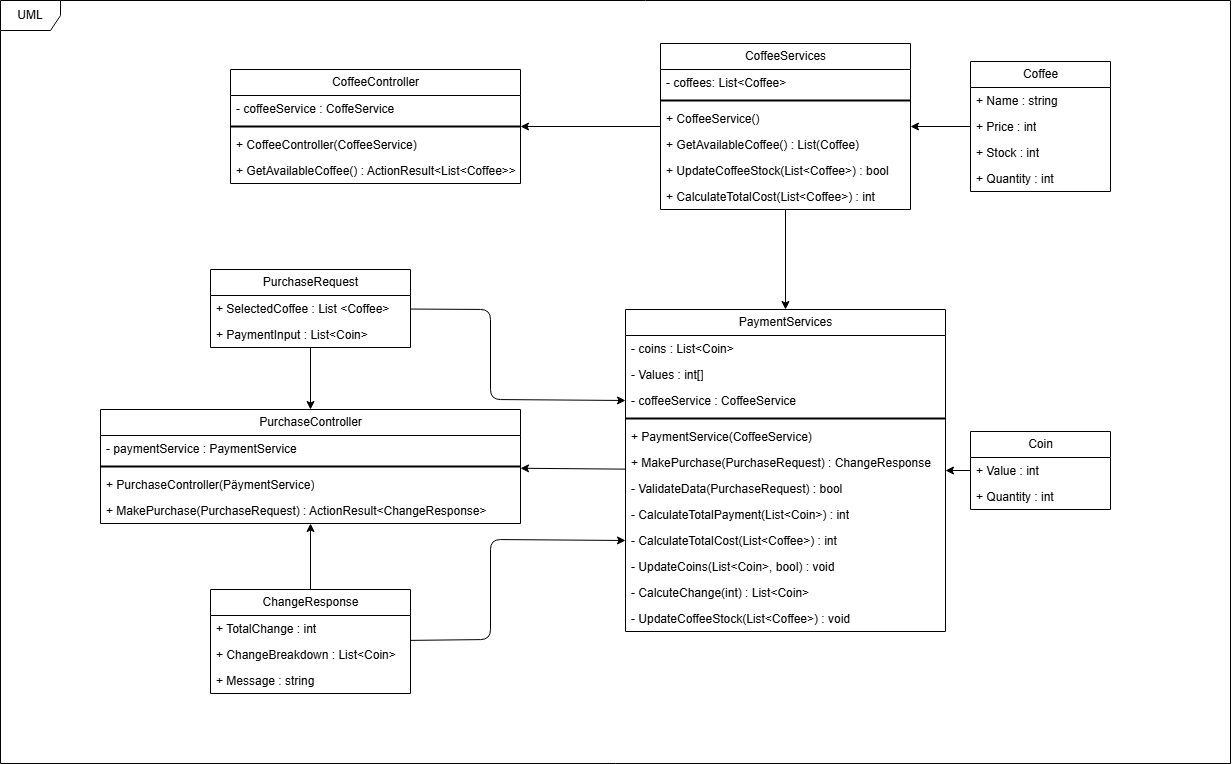

The diagram above was exported from draw.io. Its source (the exported page's mxGraphModel, read from the mxfile embedded in the PNG):
<mxGraphModel dx="2845" dy="995" grid="1" gridSize="10" guides="1" tooltips="1" connect="1" arrows="1" fold="1" page="1" pageScale="1" pageWidth="850" pageHeight="1100" math="0" shadow="0">
  <root>
    <mxCell id="0" />
    <mxCell id="1" parent="0" />
    <mxCell id="52" style="edgeStyle=none;html=1;" parent="1" source="3" target="23" edge="1">
      <mxGeometry relative="1" as="geometry" />
    </mxCell>
    <mxCell id="53" style="edgeStyle=none;html=1;" parent="1" source="3" target="7" edge="1">
      <mxGeometry relative="1" as="geometry" />
    </mxCell>
    <mxCell id="3" value="CoffeeServices" style="swimlane;fontStyle=0;childLayout=stackLayout;horizontal=1;startSize=26;fillColor=none;horizontalStack=0;resizeParent=1;resizeParentMax=0;resizeLast=0;collapsible=1;marginBottom=0;html=1;" parent="1" vertex="1">
      <mxGeometry x="60" y="240" width="250" height="166" as="geometry" />
    </mxCell>
    <mxCell id="4" value="- coffees: List&amp;lt;Coffee&amp;gt;" style="text;strokeColor=none;fillColor=none;align=left;verticalAlign=top;spacingLeft=4;spacingRight=4;overflow=hidden;rotatable=0;points=[[0,0.5],[1,0.5]];portConstraint=eastwest;whiteSpace=wrap;html=1;" parent="3" vertex="1">
      <mxGeometry y="26" width="250" height="26" as="geometry" />
    </mxCell>
    <mxCell id="46" value="" style="line;strokeWidth=2;html=1;" parent="3" vertex="1">
      <mxGeometry y="52" width="250" height="10" as="geometry" />
    </mxCell>
    <mxCell id="45" value="+ CoffeeService()" style="text;strokeColor=none;fillColor=none;align=left;verticalAlign=top;spacingLeft=4;spacingRight=4;overflow=hidden;rotatable=0;points=[[0,0.5],[1,0.5]];portConstraint=eastwest;whiteSpace=wrap;html=1;" parent="3" vertex="1">
      <mxGeometry y="62" width="250" height="26" as="geometry" />
    </mxCell>
    <mxCell id="44" value="+ GetAvailableCoffee() : List(Coffee)" style="text;strokeColor=none;fillColor=none;align=left;verticalAlign=top;spacingLeft=4;spacingRight=4;overflow=hidden;rotatable=0;points=[[0,0.5],[1,0.5]];portConstraint=eastwest;whiteSpace=wrap;html=1;" parent="3" vertex="1">
      <mxGeometry y="88" width="250" height="26" as="geometry" />
    </mxCell>
    <mxCell id="5" value="+ UpdateCoffeeStock(List&amp;lt;Coffee&amp;gt;) : bool" style="text;strokeColor=none;fillColor=none;align=left;verticalAlign=top;spacingLeft=4;spacingRight=4;overflow=hidden;rotatable=0;points=[[0,0.5],[1,0.5]];portConstraint=eastwest;whiteSpace=wrap;html=1;" parent="3" vertex="1">
      <mxGeometry y="114" width="250" height="26" as="geometry" />
    </mxCell>
    <mxCell id="6" value="+ CalculateTotalCost(List&amp;lt;Coffee&amp;gt;) : int" style="text;strokeColor=none;fillColor=none;align=left;verticalAlign=top;spacingLeft=4;spacingRight=4;overflow=hidden;rotatable=0;points=[[0,0.5],[1,0.5]];portConstraint=eastwest;whiteSpace=wrap;html=1;" parent="3" vertex="1">
      <mxGeometry y="140" width="250" height="26" as="geometry" />
    </mxCell>
    <mxCell id="54" style="edgeStyle=none;html=1;" parent="1" source="7" target="19" edge="1">
      <mxGeometry relative="1" as="geometry" />
    </mxCell>
    <mxCell id="7" value="PaymentServices" style="swimlane;fontStyle=0;childLayout=stackLayout;horizontal=1;startSize=26;fillColor=none;horizontalStack=0;resizeParent=1;resizeParentMax=0;resizeLast=0;collapsible=1;marginBottom=0;html=1;" parent="1" vertex="1">
      <mxGeometry x="25" y="506" width="320" height="322" as="geometry" />
    </mxCell>
    <mxCell id="8" value="- coins : List&amp;lt;Coin&amp;gt;" style="text;strokeColor=none;fillColor=none;align=left;verticalAlign=top;spacingLeft=4;spacingRight=4;overflow=hidden;rotatable=0;points=[[0,0.5],[1,0.5]];portConstraint=eastwest;whiteSpace=wrap;html=1;" parent="7" vertex="1">
      <mxGeometry y="26" width="320" height="26" as="geometry" />
    </mxCell>
    <mxCell id="50" value="- Values : int[]" style="text;strokeColor=none;fillColor=none;align=left;verticalAlign=top;spacingLeft=4;spacingRight=4;overflow=hidden;rotatable=0;points=[[0,0.5],[1,0.5]];portConstraint=eastwest;whiteSpace=wrap;html=1;" parent="7" vertex="1">
      <mxGeometry y="52" width="320" height="26" as="geometry" />
    </mxCell>
    <mxCell id="51" value="- coffeeService : CoffeeService" style="text;strokeColor=none;fillColor=none;align=left;verticalAlign=top;spacingLeft=4;spacingRight=4;overflow=hidden;rotatable=0;points=[[0,0.5],[1,0.5]];portConstraint=eastwest;whiteSpace=wrap;html=1;" parent="7" vertex="1">
      <mxGeometry y="78" width="320" height="26" as="geometry" />
    </mxCell>
    <mxCell id="49" value="" style="line;strokeWidth=2;html=1;" parent="7" vertex="1">
      <mxGeometry y="104" width="320" height="10" as="geometry" />
    </mxCell>
    <mxCell id="48" value="+ PaymentService(CoffeeService)&amp;nbsp;" style="text;strokeColor=none;fillColor=none;align=left;verticalAlign=top;spacingLeft=4;spacingRight=4;overflow=hidden;rotatable=0;points=[[0,0.5],[1,0.5]];portConstraint=eastwest;whiteSpace=wrap;html=1;" parent="7" vertex="1">
      <mxGeometry y="114" width="320" height="26" as="geometry" />
    </mxCell>
    <mxCell id="47" value="+ MakePurchase(PurchaseRequest) : ChangeResponse" style="text;strokeColor=none;fillColor=none;align=left;verticalAlign=top;spacingLeft=4;spacingRight=4;overflow=hidden;rotatable=0;points=[[0,0.5],[1,0.5]];portConstraint=eastwest;whiteSpace=wrap;html=1;" parent="7" vertex="1">
      <mxGeometry y="140" width="320" height="26" as="geometry" />
    </mxCell>
    <mxCell id="9" value="- ValidateData(PurchaseRequest) : bool" style="text;strokeColor=none;fillColor=none;align=left;verticalAlign=top;spacingLeft=4;spacingRight=4;overflow=hidden;rotatable=0;points=[[0,0.5],[1,0.5]];portConstraint=eastwest;whiteSpace=wrap;html=1;" parent="7" vertex="1">
      <mxGeometry y="166" width="320" height="26" as="geometry" />
    </mxCell>
    <mxCell id="10" value="- CalculateTotalPayment(List&amp;lt;Coin&amp;gt;) : int" style="text;strokeColor=none;fillColor=none;align=left;verticalAlign=top;spacingLeft=4;spacingRight=4;overflow=hidden;rotatable=0;points=[[0,0.5],[1,0.5]];portConstraint=eastwest;whiteSpace=wrap;html=1;" parent="7" vertex="1">
      <mxGeometry y="192" width="320" height="26" as="geometry" />
    </mxCell>
    <mxCell id="36" value="- CalculateTotalCost(List&amp;lt;Coffee&amp;gt;) : int" style="text;strokeColor=none;fillColor=none;align=left;verticalAlign=top;spacingLeft=4;spacingRight=4;overflow=hidden;rotatable=0;points=[[0,0.5],[1,0.5]];portConstraint=eastwest;whiteSpace=wrap;html=1;" parent="7" vertex="1">
      <mxGeometry y="218" width="320" height="26" as="geometry" />
    </mxCell>
    <mxCell id="38" value="- UpdateCoins(List&amp;lt;Coin&amp;gt;, bool) : void" style="text;strokeColor=none;fillColor=none;align=left;verticalAlign=top;spacingLeft=4;spacingRight=4;overflow=hidden;rotatable=0;points=[[0,0.5],[1,0.5]];portConstraint=eastwest;whiteSpace=wrap;html=1;" parent="7" vertex="1">
      <mxGeometry y="244" width="320" height="26" as="geometry" />
    </mxCell>
    <mxCell id="39" value="- CalcuteChange(int) : List&amp;lt;Coin&amp;gt;" style="text;strokeColor=none;fillColor=none;align=left;verticalAlign=top;spacingLeft=4;spacingRight=4;overflow=hidden;rotatable=0;points=[[0,0.5],[1,0.5]];portConstraint=eastwest;whiteSpace=wrap;html=1;" parent="7" vertex="1">
      <mxGeometry y="270" width="320" height="26" as="geometry" />
    </mxCell>
    <mxCell id="37" value="- UpdateCoffeeStock(List&amp;lt;Coffee&amp;gt;) : void" style="text;strokeColor=none;fillColor=none;align=left;verticalAlign=top;spacingLeft=4;spacingRight=4;overflow=hidden;rotatable=0;points=[[0,0.5],[1,0.5]];portConstraint=eastwest;whiteSpace=wrap;html=1;" parent="7" vertex="1">
      <mxGeometry y="296" width="320" height="26" as="geometry" />
    </mxCell>
    <mxCell id="56" style="edgeStyle=none;html=1;" parent="1" source="11" target="3" edge="1">
      <mxGeometry relative="1" as="geometry" />
    </mxCell>
    <mxCell id="11" value="Coffee" style="swimlane;fontStyle=0;childLayout=stackLayout;horizontal=1;startSize=26;fillColor=none;horizontalStack=0;resizeParent=1;resizeParentMax=0;resizeLast=0;collapsible=1;marginBottom=0;html=1;" parent="1" vertex="1">
      <mxGeometry x="370" y="258" width="140" height="130" as="geometry" />
    </mxCell>
    <mxCell id="12" value="+ Name : string" style="text;strokeColor=none;fillColor=none;align=left;verticalAlign=top;spacingLeft=4;spacingRight=4;overflow=hidden;rotatable=0;points=[[0,0.5],[1,0.5]];portConstraint=eastwest;whiteSpace=wrap;html=1;" parent="11" vertex="1">
      <mxGeometry y="26" width="140" height="26" as="geometry" />
    </mxCell>
    <mxCell id="13" value="+ Price : int" style="text;strokeColor=none;fillColor=none;align=left;verticalAlign=top;spacingLeft=4;spacingRight=4;overflow=hidden;rotatable=0;points=[[0,0.5],[1,0.5]];portConstraint=eastwest;whiteSpace=wrap;html=1;" parent="11" vertex="1">
      <mxGeometry y="52" width="140" height="26" as="geometry" />
    </mxCell>
    <mxCell id="35" value="+ Stock : int" style="text;strokeColor=none;fillColor=none;align=left;verticalAlign=top;spacingLeft=4;spacingRight=4;overflow=hidden;rotatable=0;points=[[0,0.5],[1,0.5]];portConstraint=eastwest;whiteSpace=wrap;html=1;" parent="11" vertex="1">
      <mxGeometry y="78" width="140" height="26" as="geometry" />
    </mxCell>
    <mxCell id="14" value="+ Quantity : int" style="text;strokeColor=none;fillColor=none;align=left;verticalAlign=top;spacingLeft=4;spacingRight=4;overflow=hidden;rotatable=0;points=[[0,0.5],[1,0.5]];portConstraint=eastwest;whiteSpace=wrap;html=1;" parent="11" vertex="1">
      <mxGeometry y="104" width="140" height="26" as="geometry" />
    </mxCell>
    <mxCell id="55" style="edgeStyle=none;html=1;" parent="1" source="15" target="7" edge="1">
      <mxGeometry relative="1" as="geometry" />
    </mxCell>
    <mxCell id="15" value="Coin" style="swimlane;fontStyle=0;childLayout=stackLayout;horizontal=1;startSize=26;fillColor=none;horizontalStack=0;resizeParent=1;resizeParentMax=0;resizeLast=0;collapsible=1;marginBottom=0;html=1;" parent="1" vertex="1">
      <mxGeometry x="370" y="628" width="140" height="78" as="geometry" />
    </mxCell>
    <mxCell id="16" value="+ Value : int" style="text;strokeColor=none;fillColor=none;align=left;verticalAlign=top;spacingLeft=4;spacingRight=4;overflow=hidden;rotatable=0;points=[[0,0.5],[1,0.5]];portConstraint=eastwest;whiteSpace=wrap;html=1;" parent="15" vertex="1">
      <mxGeometry y="26" width="140" height="26" as="geometry" />
    </mxCell>
    <mxCell id="17" value="+ Quantity : int" style="text;strokeColor=none;fillColor=none;align=left;verticalAlign=top;spacingLeft=4;spacingRight=4;overflow=hidden;rotatable=0;points=[[0,0.5],[1,0.5]];portConstraint=eastwest;whiteSpace=wrap;html=1;" parent="15" vertex="1">
      <mxGeometry y="52" width="140" height="26" as="geometry" />
    </mxCell>
    <mxCell id="19" value="PurchaseController" style="swimlane;fontStyle=0;childLayout=stackLayout;horizontal=1;startSize=26;fillColor=none;horizontalStack=0;resizeParent=1;resizeParentMax=0;resizeLast=0;collapsible=1;marginBottom=0;html=1;" parent="1" vertex="1">
      <mxGeometry x="-500" y="606" width="420" height="114" as="geometry" />
    </mxCell>
    <mxCell id="20" value="- paymentService : PaymentService" style="text;strokeColor=none;fillColor=none;align=left;verticalAlign=top;spacingLeft=4;spacingRight=4;overflow=hidden;rotatable=0;points=[[0,0.5],[1,0.5]];portConstraint=eastwest;whiteSpace=wrap;html=1;" parent="19" vertex="1">
      <mxGeometry y="26" width="420" height="26" as="geometry" />
    </mxCell>
    <mxCell id="43" value="" style="line;strokeWidth=2;html=1;" parent="19" vertex="1">
      <mxGeometry y="52" width="420" height="10" as="geometry" />
    </mxCell>
    <mxCell id="21" value="+ PurchaseController(PäymentService)" style="text;strokeColor=none;fillColor=none;align=left;verticalAlign=top;spacingLeft=4;spacingRight=4;overflow=hidden;rotatable=0;points=[[0,0.5],[1,0.5]];portConstraint=eastwest;whiteSpace=wrap;html=1;" parent="19" vertex="1">
      <mxGeometry y="62" width="420" height="26" as="geometry" />
    </mxCell>
    <mxCell id="22" value="+ MakePurchase(PurchaseRequest) : ActionResult&amp;lt;ChangeResponse&amp;gt;" style="text;strokeColor=none;fillColor=none;align=left;verticalAlign=top;spacingLeft=4;spacingRight=4;overflow=hidden;rotatable=0;points=[[0,0.5],[1,0.5]];portConstraint=eastwest;whiteSpace=wrap;html=1;" parent="19" vertex="1">
      <mxGeometry y="88" width="420" height="26" as="geometry" />
    </mxCell>
    <mxCell id="23" value="CoffeeController" style="swimlane;fontStyle=0;childLayout=stackLayout;horizontal=1;startSize=26;fillColor=none;horizontalStack=0;resizeParent=1;resizeParentMax=0;resizeLast=0;collapsible=1;marginBottom=0;html=1;" parent="1" vertex="1">
      <mxGeometry x="-370" y="266" width="290" height="114" as="geometry" />
    </mxCell>
    <mxCell id="24" value="- coffeeService : CoffeService" style="text;strokeColor=none;fillColor=none;align=left;verticalAlign=top;spacingLeft=4;spacingRight=4;overflow=hidden;rotatable=0;points=[[0,0.5],[1,0.5]];portConstraint=eastwest;whiteSpace=wrap;html=1;" parent="23" vertex="1">
      <mxGeometry y="26" width="290" height="26" as="geometry" />
    </mxCell>
    <mxCell id="42" value="" style="line;strokeWidth=2;html=1;" parent="23" vertex="1">
      <mxGeometry y="52" width="290" height="10" as="geometry" />
    </mxCell>
    <mxCell id="25" value="+ CoffeeController(CoffeeService)" style="text;strokeColor=none;fillColor=none;align=left;verticalAlign=top;spacingLeft=4;spacingRight=4;overflow=hidden;rotatable=0;points=[[0,0.5],[1,0.5]];portConstraint=eastwest;whiteSpace=wrap;html=1;" parent="23" vertex="1">
      <mxGeometry y="62" width="290" height="26" as="geometry" />
    </mxCell>
    <mxCell id="26" value="+ GetAvailableCoffee() : ActionResult&amp;lt;List&amp;lt;Coffee&amp;gt;&amp;gt;" style="text;strokeColor=none;fillColor=none;align=left;verticalAlign=top;spacingLeft=4;spacingRight=4;overflow=hidden;rotatable=0;points=[[0,0.5],[1,0.5]];portConstraint=eastwest;whiteSpace=wrap;html=1;" parent="23" vertex="1">
      <mxGeometry y="88" width="290" height="26" as="geometry" />
    </mxCell>
    <mxCell id="59" style="edgeStyle=none;html=1;" parent="1" source="27" target="19" edge="1">
      <mxGeometry relative="1" as="geometry" />
    </mxCell>
    <mxCell id="60" style="edgeStyle=none;html=1;entryX=0;entryY=0.5;entryDx=0;entryDy=0;" parent="1" source="27" target="51" edge="1">
      <mxGeometry relative="1" as="geometry">
        <Array as="points">
          <mxPoint x="-110" y="506" />
          <mxPoint x="-110" y="596" />
        </Array>
      </mxGeometry>
    </mxCell>
    <mxCell id="27" value="PurchaseRequest" style="swimlane;fontStyle=0;childLayout=stackLayout;horizontal=1;startSize=26;fillColor=none;horizontalStack=0;resizeParent=1;resizeParentMax=0;resizeLast=0;collapsible=1;marginBottom=0;html=1;" parent="1" vertex="1">
      <mxGeometry x="-390" y="466" width="200" height="78" as="geometry" />
    </mxCell>
    <mxCell id="28" value="+ SelectedCoffee : List &amp;lt;Coffee&amp;gt;" style="text;strokeColor=none;fillColor=none;align=left;verticalAlign=top;spacingLeft=4;spacingRight=4;overflow=hidden;rotatable=0;points=[[0,0.5],[1,0.5]];portConstraint=eastwest;whiteSpace=wrap;html=1;" parent="27" vertex="1">
      <mxGeometry y="26" width="200" height="26" as="geometry" />
    </mxCell>
    <mxCell id="29" value="+ PaymentInput : List&amp;lt;Coin&amp;gt;" style="text;strokeColor=none;fillColor=none;align=left;verticalAlign=top;spacingLeft=4;spacingRight=4;overflow=hidden;rotatable=0;points=[[0,0.5],[1,0.5]];portConstraint=eastwest;whiteSpace=wrap;html=1;" parent="27" vertex="1">
      <mxGeometry y="52" width="200" height="26" as="geometry" />
    </mxCell>
    <mxCell id="57" style="edgeStyle=none;html=1;" parent="1" source="31" target="19" edge="1">
      <mxGeometry relative="1" as="geometry" />
    </mxCell>
    <mxCell id="58" style="edgeStyle=none;html=1;entryX=0;entryY=0.5;entryDx=0;entryDy=0;" parent="1" source="31" target="36" edge="1">
      <mxGeometry relative="1" as="geometry">
        <Array as="points">
          <mxPoint x="-110" y="836" />
          <mxPoint x="-110" y="736" />
        </Array>
      </mxGeometry>
    </mxCell>
    <mxCell id="31" value="ChangeResponse" style="swimlane;fontStyle=0;childLayout=stackLayout;horizontal=1;startSize=26;fillColor=none;horizontalStack=0;resizeParent=1;resizeParentMax=0;resizeLast=0;collapsible=1;marginBottom=0;html=1;" parent="1" vertex="1">
      <mxGeometry x="-390" y="786" width="200" height="104" as="geometry" />
    </mxCell>
    <mxCell id="32" value="+ TotalChange : int" style="text;strokeColor=none;fillColor=none;align=left;verticalAlign=top;spacingLeft=4;spacingRight=4;overflow=hidden;rotatable=0;points=[[0,0.5],[1,0.5]];portConstraint=eastwest;whiteSpace=wrap;html=1;" parent="31" vertex="1">
      <mxGeometry y="26" width="200" height="26" as="geometry" />
    </mxCell>
    <mxCell id="33" value="+ ChangeBreakdown : List&amp;lt;Coin&amp;gt;" style="text;strokeColor=none;fillColor=none;align=left;verticalAlign=top;spacingLeft=4;spacingRight=4;overflow=hidden;rotatable=0;points=[[0,0.5],[1,0.5]];portConstraint=eastwest;whiteSpace=wrap;html=1;" parent="31" vertex="1">
      <mxGeometry y="52" width="200" height="26" as="geometry" />
    </mxCell>
    <mxCell id="34" value="+ Message : string" style="text;strokeColor=none;fillColor=none;align=left;verticalAlign=top;spacingLeft=4;spacingRight=4;overflow=hidden;rotatable=0;points=[[0,0.5],[1,0.5]];portConstraint=eastwest;whiteSpace=wrap;html=1;" parent="31" vertex="1">
      <mxGeometry y="78" width="200" height="26" as="geometry" />
    </mxCell>
    <mxCell id="hvJj8Y7w0nzOzAuHbawO-60" value="UML" style="shape=umlFrame;whiteSpace=wrap;html=1;pointerEvents=0;" vertex="1" parent="1">
      <mxGeometry x="-600" y="197" width="1230" height="763" as="geometry" />
    </mxCell>
  </root>
</mxGraphModel>